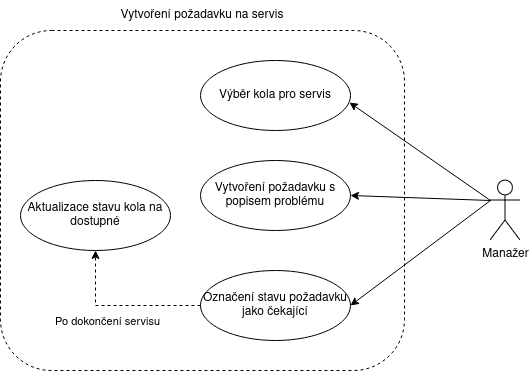

The diagram above was exported from draw.io. Its source (the exported page's mxGraphModel, read from the mxfile embedded in the PNG):
<mxGraphModel dx="1050" dy="529" grid="1" gridSize="10" guides="1" tooltips="1" connect="1" arrows="1" fold="1" page="1" pageScale="1" pageWidth="827" pageHeight="1169" math="0" shadow="0">
  <root>
    <mxCell id="0" />
    <mxCell id="1" parent="0" />
    <mxCell id="4B0-1-7cd9e8P2CP9gL0-11" value="Manažer" style="shape=umlActor;verticalLabelPosition=bottom;verticalAlign=top;html=1;outlineConnect=0;" vertex="1" parent="1">
      <mxGeometry x="560" y="230" width="30" height="60" as="geometry" />
    </mxCell>
    <mxCell id="4B0-1-7cd9e8P2CP9gL0-12" value="" style="rounded=1;whiteSpace=wrap;html=1;dashed=1;" vertex="1" parent="1">
      <mxGeometry x="70" y="80" width="404" height="340" as="geometry" />
    </mxCell>
    <mxCell id="4B0-1-7cd9e8P2CP9gL0-13" value="Výběr kola pro servis" style="ellipse;whiteSpace=wrap;html=1;" vertex="1" parent="1">
      <mxGeometry x="270" y="110" width="150" height="70" as="geometry" />
    </mxCell>
    <mxCell id="4B0-1-7cd9e8P2CP9gL0-14" value="Vytvoření požadavku s popisem problému" style="ellipse;whiteSpace=wrap;html=1;" vertex="1" parent="1">
      <mxGeometry x="270" y="210" width="150" height="70" as="geometry" />
    </mxCell>
    <mxCell id="4B0-1-7cd9e8P2CP9gL0-16" value="Označení stavu požadavku jako čekající" style="ellipse;whiteSpace=wrap;html=1;" vertex="1" parent="1">
      <mxGeometry x="270" y="320" width="150" height="70" as="geometry" />
    </mxCell>
    <mxCell id="4B0-1-7cd9e8P2CP9gL0-17" value="Aktualizace stavu kola na dostupné" style="ellipse;whiteSpace=wrap;html=1;" vertex="1" parent="1">
      <mxGeometry x="90" y="230" width="150" height="70" as="geometry" />
    </mxCell>
    <mxCell id="4B0-1-7cd9e8P2CP9gL0-18" value="" style="endArrow=classic;html=1;rounded=0;entryX=1;entryY=0.5;entryDx=0;entryDy=0;" edge="1" parent="1" target="4B0-1-7cd9e8P2CP9gL0-16">
      <mxGeometry width="50" height="50" relative="1" as="geometry">
        <mxPoint x="560" y="250" as="sourcePoint" />
        <mxPoint x="460" y="270" as="targetPoint" />
      </mxGeometry>
    </mxCell>
    <mxCell id="4B0-1-7cd9e8P2CP9gL0-20" value="" style="endArrow=classic;html=1;rounded=0;entryX=1;entryY=0.5;entryDx=0;entryDy=0;" edge="1" parent="1" target="4B0-1-7cd9e8P2CP9gL0-14">
      <mxGeometry width="50" height="50" relative="1" as="geometry">
        <mxPoint x="560" y="250" as="sourcePoint" />
        <mxPoint x="460" y="270" as="targetPoint" />
      </mxGeometry>
    </mxCell>
    <mxCell id="4B0-1-7cd9e8P2CP9gL0-21" value="" style="endArrow=classic;html=1;rounded=0;entryX=0.993;entryY=0.6;entryDx=0;entryDy=0;entryPerimeter=0;exitX=0;exitY=0.3333333333333333;exitDx=0;exitDy=0;exitPerimeter=0;" edge="1" parent="1" source="4B0-1-7cd9e8P2CP9gL0-11" target="4B0-1-7cd9e8P2CP9gL0-13">
      <mxGeometry width="50" height="50" relative="1" as="geometry">
        <mxPoint x="410" y="320" as="sourcePoint" />
        <mxPoint x="460" y="270" as="targetPoint" />
      </mxGeometry>
    </mxCell>
    <mxCell id="4B0-1-7cd9e8P2CP9gL0-22" value="" style="endArrow=classic;html=1;rounded=0;dashed=1;entryX=0.5;entryY=1;entryDx=0;entryDy=0;exitX=0;exitY=0.5;exitDx=0;exitDy=0;" edge="1" parent="1" source="4B0-1-7cd9e8P2CP9gL0-16" target="4B0-1-7cd9e8P2CP9gL0-17">
      <mxGeometry width="50" height="50" relative="1" as="geometry">
        <mxPoint x="130" y="400" as="sourcePoint" />
        <mxPoint x="180" y="350" as="targetPoint" />
        <Array as="points">
          <mxPoint x="165" y="355" />
        </Array>
      </mxGeometry>
    </mxCell>
    <mxCell id="4B0-1-7cd9e8P2CP9gL0-23" value="Po dokončení servisu" style="edgeLabel;html=1;align=center;verticalAlign=middle;resizable=0;points=[];" vertex="1" connectable="0" parent="4B0-1-7cd9e8P2CP9gL0-22">
      <mxGeometry x="0.175" y="1" relative="1" as="geometry">
        <mxPoint y="14" as="offset" />
      </mxGeometry>
    </mxCell>
    <mxCell id="4B0-1-7cd9e8P2CP9gL0-24" value="Vytvoření požadavku na servis" style="text;html=1;align=center;verticalAlign=middle;whiteSpace=wrap;rounded=0;" vertex="1" parent="1">
      <mxGeometry x="182" y="50" width="180" height="30" as="geometry" />
    </mxCell>
  </root>
</mxGraphModel>